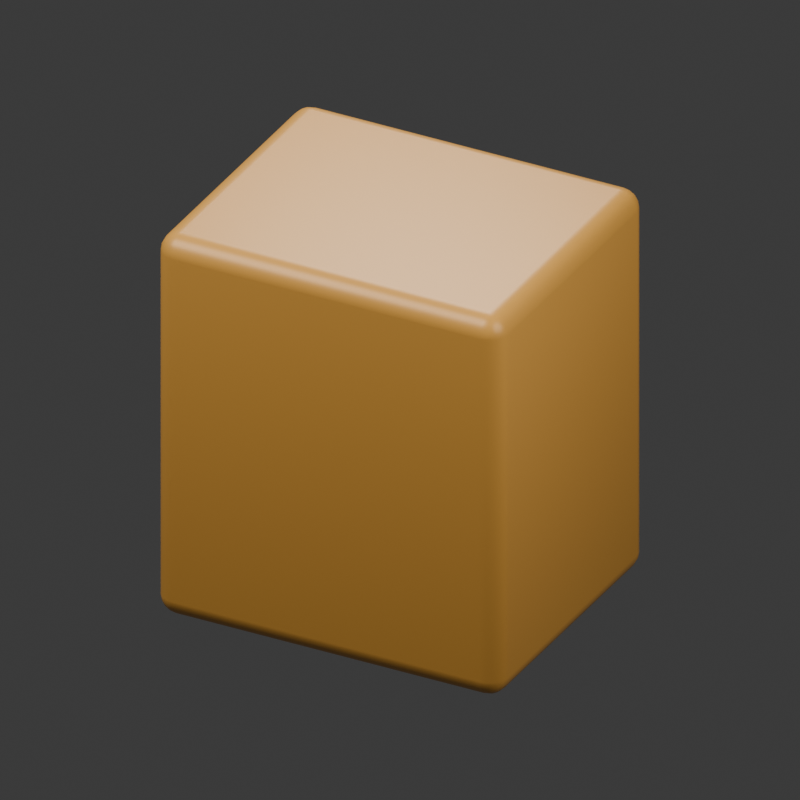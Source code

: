 # Source: logic-workshop.blend  (saved by Blender 5.2.45; exported with 4.5.12 LTS)
import bpy
from mathutils import Matrix  # noqa: F401  (used for matrix-valued properties, if any)

bpy.ops.wm.read_factory_settings(use_empty=True)
scene = bpy.context.scene
scene.name = 'Scene'

# ---- collections
col_collection = bpy.data.collections.new('Collection'); scene.collection.children.link(col_collection)

# ---- materials (node trees are filled in below, after node groups)
mat_matte_ceramic = bpy.data.materials.new('Matte ceramic')

# ---- material node trees
mat_matte_ceramic.use_nodes = True; mat_matte_ceramic.node_tree.nodes.clear()
_N = mat_matte_ceramic.node_tree.nodes; _L = mat_matte_ceramic.node_tree.links
n0 = _N.new('ShaderNodeBsdfPrincipled'); n0.name = 'Principled BSDF'; n0.location = (-200, 100)
n0.inputs[0].default_value = (0.807, 0.3916, 0.07036, 1.0)
n0.inputs[1].default_value = 0.05
n0.inputs[2].default_value = 0.38
n0.inputs[10].default_value = 0.005
n1 = _N.new('ShaderNodeOutputMaterial'); n1.name = 'Material Output'; n1.location = (200, 100)
_L.new(n0.outputs[0], n1.inputs[0])
n1.is_active_output = True

# ---- world
world_world = bpy.data.worlds.new('World'); scene.world = world_world
world_world.use_nodes = True; world_world.node_tree.nodes.clear()
_N = world_world.node_tree.nodes; _L = world_world.node_tree.links
n0 = _N.new('ShaderNodeOutputWorld'); n0.name = 'World Output'; n0.location = (200, 100)
n1 = _N.new('ShaderNodeBackground'); n1.name = 'Background'; n1.location = (-200, 100)
n1.inputs[0].default_value = (0.05088, 0.05088, 0.05088, 1.0)
_L.new(n1.outputs[0], n0.inputs[0])
n0.is_active_output = True
world_world.color = (0.35, 0.35, 0.35)
world_world.sun_shadow_jitter_overblur = 0.0

# ---- cameras
cam_camera_001 = bpy.data.cameras.new('Camera.001')
cam_camera_001.type = 'ORTHO'
cam_camera_001.ortho_scale = 4.1

# ---- lights
light_area = bpy.data.lights.new('Area', 'AREA')
light_area.energy = 500.0
light_area.shape = 'DISK'
light_area.size = 5.0
light_area.size_y = 1.0
light_area_001 = bpy.data.lights.new('Area.001', 'AREA')
light_area_001.energy = 120.0
light_area_001.shape = 'DISK'
light_area_001.size = 4.0
light_area_001.size_y = 1.0
light_area_002 = bpy.data.lights.new('Area.002', 'AREA')
light_area_002.energy = 200.0
light_area_002.shape = 'DISK'
light_area_002.size = 3.0
light_area_002.size_y = 1.0

# ---- meshes
me_cube_001 = bpy.data.meshes.new('Cube.001')
me_cube_001.from_pydata([(-1.0, -0.82, -1.12), (-1.0, -0.82, 1.12), (-1.0, 0.82, -1.12), (-1.0, 0.82, 1.12), (1.0, -0.82, -1.12), (1.0, -0.82, 1.12), (1.0, 0.82, -1.12), (1.0, 0.82, 1.12)], [], [(0, 1, 3, 2), (2, 3, 7, 6), (6, 7, 5, 4), (4, 5, 1, 0), (2, 6, 4, 0), (7, 3, 1, 5)])
_uv = me_cube_001.uv_layers.new(name='UVMap')
_uv.uv.foreach_set('vector', [0.375, 0.0, 0.625, 0.0, 0.625, 0.25, 0.375, 0.25, 0.375, 0.25, 0.625, 0.25, 0.625, 0.5, 0.375, 0.5, 0.375, 0.5, 0.625, 0.5, 0.625, 0.75, 0.375, 0.75, 0.375, 0.75, 0.625, 0.75, 0.625, 1.0, 0.375, 1.0, 0.125, 0.5, 0.375, 0.5, 0.375, 0.75, 0.125, 0.75, 0.625, 0.5, 0.875, 0.5, 0.875, 0.75, 0.625, 0.75])
me_cube_001.materials.append(mat_matte_ceramic)
me_cube_001.update()

# ---- objects
ob_ceramic_data_module = bpy.data.objects.new('Ceramic data module', me_cube_001)
ob_large_softbox = bpy.data.objects.new('Large softbox', light_area)
ob_soft_fill = bpy.data.objects.new('Soft fill', light_area_001)
ob_rim = bpy.data.objects.new('Rim', light_area_002)
ob_camera = bpy.data.objects.new('Camera', cam_camera_001)

# ---- transforms, parenting, visibility, modifiers, constraints
ob_ceramic_data_module.location = (0.0, 0.0, 0.0)
_m = ob_ceramic_data_module.modifiers.new('Soft machined edges', 'BEVEL')
_m.width = 0.11
_m.width_pct = 0.11
_m.segments = 5
_m = ob_ceramic_data_module.modifiers.new('Weighted normals', 'WEIGHTED_NORMAL')
ob_large_softbox.location = (-3.0, -4.0, 7.0)
ob_large_softbox.rotation_euler = (0.6202, -3.015e-08, -0.6435)
ob_soft_fill.location = (4.0, -1.0, 3.0)
ob_soft_fill.rotation_euler = (0.9418, 9.221e-09, 1.326)
ob_rim.location = (-2.0, 4.0, 5.0)
ob_rim.rotation_euler = (0.7297, 1.078e-07, -2.678)
ob_camera.location = (3.4, -6.5, 4.2)
ob_camera.rotation_euler = (1.051, -2.753e-08, 0.4819)

# ---- collection membership
col_collection.objects.link(ob_ceramic_data_module)
col_collection.objects.link(ob_large_softbox)
col_collection.objects.link(ob_soft_fill)
col_collection.objects.link(ob_rim)
col_collection.objects.link(ob_camera)

# ---- scene / render settings (as saved in the file)
scene.camera = ob_camera
scene.frame_start = 1; scene.frame_end = 250; scene.frame_set(1)
scene.render.engine = 'CYCLES'
scene.render.resolution_x = 384
scene.render.resolution_y = 384
scene.render.film_transparent = True
scene.render.bake_bias = 0.0
scene.render.bake_samples = 0
scene.render.compositor_device = 'GPU'
scene.cycles.samples = 32
scene.eevee.use_volume_custom_range = False
scene.eevee.fast_gi_thickness_near = 0.1
scene.eevee.fast_gi_thickness_far = 0.0
scene.eevee.ray_tracing_options.screen_trace_thickness = 0.1
bpy.context.view_layer.update()
